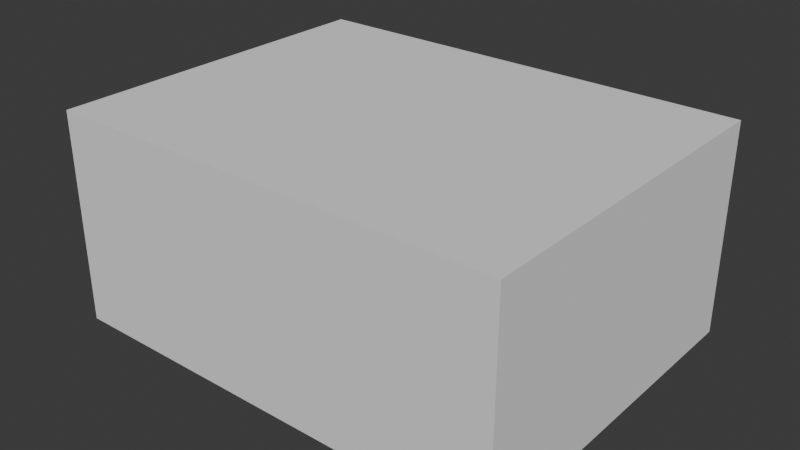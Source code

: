 # Source: SM_Env_Rock_01.blend  (saved by Blender 4.5.90; exported with 4.5.12 LTS)
import bpy
from mathutils import Matrix  # noqa: F401  (used for matrix-valued properties, if any)

bpy.ops.wm.read_factory_settings(use_empty=True)
scene = bpy.context.scene
scene.name = 'Scene'

# ---- collections
col_sm_env_rock_01 = bpy.data.collections.new('SM_Env_Rock_01'); scene.collection.children.link(col_sm_env_rock_01)
col_sm_env_rock_01_001 = bpy.data.collections.new('SM_Env_Rock_01.001'); col_sm_env_rock_01.children.link(col_sm_env_rock_01_001)

# ---- materials (node trees are filled in below, after node groups)
mat_rock_triplanar_tropical = bpy.data.materials.new('Rock_Triplanar_Tropical')

# ---- material node trees

# ---- world
world_world = bpy.data.worlds.new('World'); scene.world = world_world
world_world.use_nodes = True; world_world.node_tree.nodes.clear()
_N = world_world.node_tree.nodes; _L = world_world.node_tree.links
n0 = _N.new('ShaderNodeOutputWorld'); n0.name = 'World Output'; n0.location = (200, 100)
n1 = _N.new('ShaderNodeBackground'); n1.name = 'Background'; n1.location = (-200, 100)
n1.inputs[0].default_value = (0.05088, 0.05088, 0.05088, 1.0)
_L.new(n1.outputs[0], n0.inputs[0])
n0.is_active_output = True
world_world.color = (0.05088, 0.05088, 0.05088)
world_world.sun_shadow_jitter_overblur = 0.0

# ---- meshes
me_cube = bpy.data.meshes.new('Cube')
me_cube.from_pydata([(-1.0, -1.0, -1.0), (-1.0, -1.0, 1.0), (-1.0, 1.0, -1.0), (-1.0, 1.0, 1.0), (1.0, -1.0, -1.0), (1.0, -1.0, 1.0), (1.0, 1.0, -1.0), (1.0, 1.0, 1.0)], [], [(0, 1, 3, 2), (2, 3, 7, 6), (6, 7, 5, 4), (4, 5, 1, 0), (2, 6, 4, 0), (7, 3, 1, 5)])
_uv = me_cube.uv_layers.new(name='UVMap')
_uv.uv.foreach_set('vector', [0.375, 0.0, 0.625, 0.0, 0.625, 0.25, 0.375, 0.25, 0.375, 0.25, 0.625, 0.25, 0.625, 0.5, 0.375, 0.5, 0.375, 0.5, 0.625, 0.5, 0.625, 0.75, 0.375, 0.75, 0.375, 0.75, 0.625, 0.75, 0.625, 1.0, 0.375, 1.0, 0.125, 0.5, 0.375, 0.5, 0.375, 0.75, 0.125, 0.75, 0.625, 0.5, 0.875, 0.5, 0.875, 0.75, 0.625, 0.75])
me_cube.update()
me_mesh = bpy.data.meshes.new('Mesh')
me_mesh.from_pydata([], [], [])
me_mesh.materials.append(None)
me_mesh.update()

# ---- objects
ob_collision = bpy.data.objects.new('COLLISION', me_cube)
ob_sm_env_rock_01 = bpy.data.objects.new('SM_Env_Rock_01', me_mesh)

# ---- transforms, parenting, visibility, modifiers, constraints
ob_collision.location = (-0.04709, 0.04337, 0.4602)
ob_collision.scale = (1.128, 0.8641, 0.52)
ob_collision.display_type = 'BOUNDS'
ob_collision.display_bounds_type = 'CYLINDER'
ob_sm_env_rock_01.location = (0.0, 0.0, 0.0)
ob_sm_env_rock_01.color = (0.8, 0.8, 0.8, 1.0)
ob_sm_env_rock_01.material_slots[0].link = 'OBJECT'; ob_sm_env_rock_01.material_slots[0].material = mat_rock_triplanar_tropical

# ---- collection membership
col_sm_env_rock_01.objects.link(ob_collision)
col_sm_env_rock_01_001.objects.link(ob_sm_env_rock_01)

# ---- scene / render settings (as saved in the file)
scene.frame_start = 1; scene.frame_end = 250; scene.frame_set(1)
scene.render.engine = 'BLENDER_EEVEE_NEXT'
bpy.context.view_layer.update()

# ---- added for rendering (the .blend has no active camera and no usable light): camera, sun
cam_auto = bpy.data.cameras.new('AutoCamera')
cam_auto.lens = 50.0
cam_auto.sensor_width = 36.0
cam_auto.clip_end = 1000.0
ob_auto_camera = bpy.data.objects.new('AutoCamera', cam_auto)
scene.collection.objects.link(ob_auto_camera)
ob_auto_camera.location = (2.75333, -3.31714, 2.70055)
ob_auto_camera.rotation_euler = (1.09748, -7.21219e-08, 0.694738)
scene.camera = ob_auto_camera
light_auto_sun = bpy.data.lights.new('AutoSun', 'SUN')
light_auto_sun.energy = 3.0
light_auto_sun.angle = 0.0523599
ob_auto_sun = bpy.data.objects.new('AutoSun', light_auto_sun)
scene.collection.objects.link(ob_auto_sun)
ob_auto_sun.rotation_euler = (0.872665, 0.174533, 0.523599)
bpy.context.view_layer.update()
